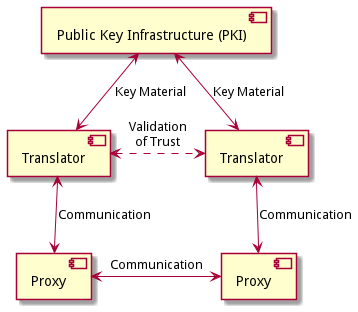

The diagram above was rendered by PlantUML. Its source (embedded in the PNG):
@startuml

component "Public Key Infrastructure (PKI)" as pki

component "Translator" as t_a
component "Translator" as t_b

component "Proxy" as p_a
component "Proxy" as p_b

pki <--> t_a : Key Material
pki <--> t_b : Key Material

t_a <--> p_a : Communication
t_b <--> p_b : Communication

t_a <.> t_b : Validation\nof Trust

p_a <-> p_b : Communication

@enduml